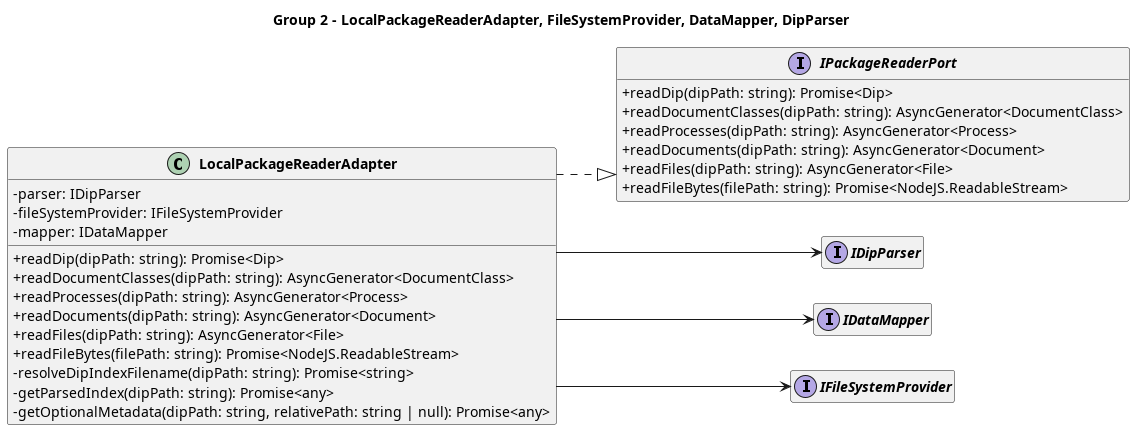

The diagram above was rendered by PlantUML. Its source (embedded in the PNG):
@startuml Class Diagram - Main Indexing Flow - Group 2

left to right direction
skinparam classAttributeIconSize 0
skinparam classFontStyle bold
skinparam packageStyle rectangle
skinparam linetype ortho
hide empty members

title Group 2 - LocalPackageReaderAdapter, FileSystemProvider, DataMapper, DipParser

  interface IPackageReaderPort {
    + readDip(dipPath: string): Promise<Dip>
    + readDocumentClasses(dipPath: string): AsyncGenerator<DocumentClass>
    + readProcesses(dipPath: string): AsyncGenerator<Process>
    + readDocuments(dipPath: string): AsyncGenerator<Document>
    + readFiles(dipPath: string): AsyncGenerator<File>
    + readFileBytes(filePath: string): Promise<NodeJS.ReadableStream>
  }

  class LocalPackageReaderAdapter {
    - parser: IDipParser
    - fileSystemProvider: IFileSystemProvider
    - mapper: IDataMapper
    + readDip(dipPath: string): Promise<Dip>
    + readDocumentClasses(dipPath: string): AsyncGenerator<DocumentClass>
    + readProcesses(dipPath: string): AsyncGenerator<Process>
    + readDocuments(dipPath: string): AsyncGenerator<Document>
    + readFiles(dipPath: string): AsyncGenerator<File>
    + readFileBytes(filePath: string): Promise<NodeJS.ReadableStream>
    - resolveDipIndexFilename(dipPath: string): Promise<string>
    - getParsedIndex(dipPath: string): Promise<any>
    - getOptionalMetadata(dipPath: string, relativePath: string | null): Promise<any>
  }

  interface IDipParser {
  }

  interface IDataMapper {
  }

  interface IFileSystemProvider {
  }

LocalPackageReaderAdapter ..|> IPackageReaderPort
LocalPackageReaderAdapter --> IDipParser
LocalPackageReaderAdapter --> IDataMapper
LocalPackageReaderAdapter --> IFileSystemProvider

@enduml